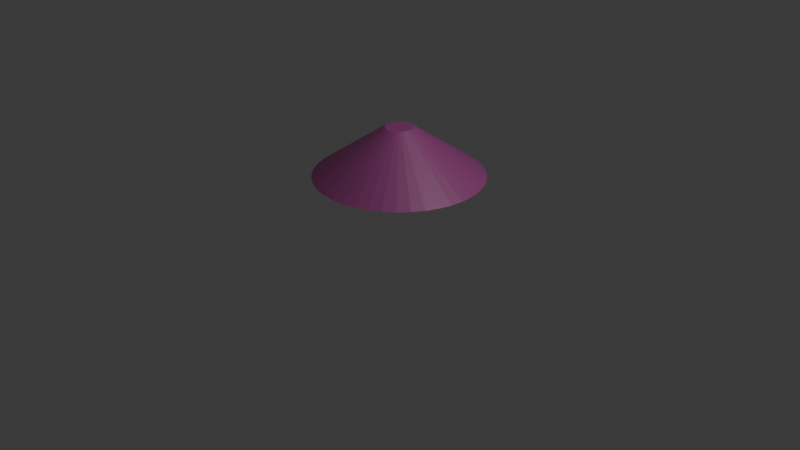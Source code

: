 # Source: lamp_ceiling.blend  (saved by Blender 4.0.36; exported with 4.5.12 LTS)
import bpy
from mathutils import Matrix  # noqa: F401  (used for matrix-valued properties, if any)

bpy.ops.wm.read_factory_settings(use_empty=True)
scene = bpy.context.scene
scene.name = 'Scene'

# ---- collections
col_collection = bpy.data.collections.new('Collection'); scene.collection.children.link(col_collection)

# ---- materials (node trees are filled in below, after node groups)
mat_material_001 = bpy.data.materials.new('Material.001')
mat_material_001.use_transparent_shadow = False
mat_material_002 = bpy.data.materials.new('Material.002')
mat_material_002.use_transparent_shadow = False
mat_material_003 = bpy.data.materials.new('Material.003')
mat_material_003.use_transparent_shadow = False

# ---- material node trees
mat_material_001.use_nodes = True; mat_material_001.node_tree.nodes.clear()
_N = mat_material_001.node_tree.nodes; _L = mat_material_001.node_tree.links
n0 = _N.new('ShaderNodeBsdfPrincipled'); n0.name = 'Principled BSDF'; n0.location = (10, 300)
n0.inputs[0].default_value = (0.8002, 0.7794, 0.5716, 1.0)
n0.inputs[3].default_value = 1.45
n1 = _N.new('ShaderNodeOutputMaterial'); n1.name = 'Material Output'; n1.location = (300, 300)
_L.new(n0.outputs[0], n1.inputs[0])
n1.is_active_output = True
mat_material_002.use_nodes = True; mat_material_002.node_tree.nodes.clear()
_N = mat_material_002.node_tree.nodes; _L = mat_material_002.node_tree.links
n0 = _N.new('ShaderNodeBsdfPrincipled'); n0.name = 'Principled BSDF'; n0.location = (10, 300)
n0.inputs[0].default_value = (0.1235, 0.1235, 0.1235, 1.0)
n0.inputs[3].default_value = 1.45
n1 = _N.new('ShaderNodeOutputMaterial'); n1.name = 'Material Output'; n1.location = (300, 300)
_L.new(n0.outputs[0], n1.inputs[0])
n1.is_active_output = True
mat_material_003.use_nodes = True; mat_material_003.node_tree.nodes.clear()
_N = mat_material_003.node_tree.nodes; _L = mat_material_003.node_tree.links
n0 = _N.new('ShaderNodeBsdfPrincipled'); n0.name = 'Principled BSDF'; n0.location = (10, 300)
n0.inputs[0].default_value = (0.2527, 0.04714, 0.1795, 1.0)
n0.inputs[3].default_value = 1.45
n1 = _N.new('ShaderNodeOutputMaterial'); n1.name = 'Material Output'; n1.location = (300, 300)
_L.new(n0.outputs[0], n1.inputs[0])
n1.is_active_output = True

# ---- world
world_world = bpy.data.worlds.new('World'); scene.world = world_world
world_world.use_nodes = True; world_world.node_tree.nodes.clear()
_N = world_world.node_tree.nodes; _L = world_world.node_tree.links
n0 = _N.new('ShaderNodeOutputWorld'); n0.name = 'World Output'; n0.location = (300, 300)
n1 = _N.new('ShaderNodeBackground'); n1.name = 'Background'; n1.location = (10, 300)
n1.inputs[0].default_value = (0.05088, 0.05088, 0.05088, 1.0)
_L.new(n1.outputs[0], n0.inputs[0])
n0.is_active_output = True
world_world.color = (0.05088, 0.05088, 0.05088)
world_world.use_sun_shadow = False
world_world.sun_shadow_jitter_overblur = 0.0

# ---- cameras
cam_camera = bpy.data.cameras.new('Camera')
cam_camera.clip_end = 100.0
cam_camera.ortho_scale = 7.314

# ---- lights
light_light = bpy.data.lights.new('Light', 'POINT')
light_light.transmission_factor = 0.0
light_light.use_soft_falloff = False
light_light.energy = 1000.0
light_light.shadow_soft_size = 0.1
light_light.shadow_maximum_resolution = 0.006
light_light.use_absolute_resolution = True

# ---- meshes
me_cylinder = bpy.data.meshes.new('Cylinder')
me_cylinder.from_pydata([(2.115e-10, 0.8726, 0.4906), (1.511e-08, 0.1433, 1.0), (0.1365, 0.8618, 0.4906), (0.02241, 0.1415, 1.0), (0.2696, 0.8299, 0.4906), (0.04427, 0.1362, 1.0), (0.3961, 0.7775, 0.4906), (0.06504, 0.1276, 1.0), (0.5129, 0.7059, 0.4906), (0.0842, 0.1159, 1.0), (0.617, 0.617, 0.4906), (0.1013, 0.1013, 1.0), (0.7059, 0.5129, 0.4906), (0.1159, 0.0842, 1.0), (0.7775, 0.3961, 0.4906), (0.1276, 0.06504, 1.0), (0.8299, 0.2696, 0.4906), (0.1362, 0.04427, 1.0), (0.8618, 0.1365, 0.4906), (0.1415, 0.02241, 1.0), (0.8726, 5.709e-10, 0.4906), (0.1433, -2.127e-09, 1.0), (0.8618, -0.1365, 0.4906), (0.1415, -0.02241, 1.0), (0.8299, -0.2696, 0.4906), (0.1362, -0.04427, 1.0), (0.7775, -0.3961, 0.4906), (0.1276, -0.06504, 1.0), (0.7059, -0.5129, 0.4906), (0.1159, -0.0842, 1.0), (0.617, -0.617, 0.4906), (0.1013, -0.1013, 1.0), (0.5129, -0.7059, 0.4906), (0.0842, -0.1159, 1.0), (0.3961, -0.7775, 0.4906), (0.06504, -0.1276, 1.0), (0.2696, -0.8299, 0.4906), (0.04427, -0.1362, 1.0), (0.1365, -0.8618, 0.4906), (0.02241, -0.1415, 1.0), (2.115e-10, -0.8726, 0.4906), (1.511e-08, -0.1433, 1.0), (-0.1365, -0.8618, 0.4906), (-0.02241, -0.1415, 1.0), (-0.2696, -0.8299, 0.4906), (-0.04427, -0.1362, 1.0), (-0.3961, -0.7775, 0.4906), (-0.06504, -0.1276, 1.0), (-0.5129, -0.7059, 0.4906), (-0.0842, -0.1159, 1.0), (-0.617, -0.617, 0.4906), (-0.1013, -0.1013, 1.0), (-0.7059, -0.5129, 0.4906), (-0.1159, -0.0842, 1.0), (-0.7775, -0.3961, 0.4906), (-0.1276, -0.06504, 1.0), (-0.8299, -0.2696, 0.4906), (-0.1362, -0.04427, 1.0), (-0.8618, -0.1365, 0.4906), (-0.1415, -0.02241, 1.0), (-0.8726, 5.709e-10, 0.4906), (-0.1433, -2.127e-09, 1.0), (-0.8618, 0.1365, 0.4906), (-0.1415, 0.02241, 1.0), (-0.8299, 0.2696, 0.4906), (-0.1362, 0.04427, 1.0), (-0.7775, 0.3961, 0.4906), (-0.1276, 0.06504, 1.0), (-0.7059, 0.5129, 0.4906), (-0.1159, 0.0842, 1.0), (-0.617, 0.617, 0.4906), (-0.1013, 0.1013, 1.0), (-0.5129, 0.7059, 0.4906), (-0.0842, 0.1159, 1.0), (-0.3961, 0.7775, 0.4906), (-0.06504, 0.1276, 1.0), (-0.2696, 0.8299, 0.4906), (-0.04427, 0.1362, 1.0), (-0.1365, 0.8618, 0.4906), (-0.02241, 0.1415, 1.0), (2.454e-09, 0.7759, 0.4906), (0.1214, 0.7664, 0.4906), (0.2398, 0.7379, 0.4906), (0.3523, 0.6913, 0.4906), (0.4561, 0.6277, 0.4906), (0.5487, 0.5487, 0.4906), (0.6277, 0.4561, 0.4906), (0.6913, 0.3523, 0.4906), (0.7379, 0.2398, 0.4906), (0.7664, 0.1214, 0.4906), (0.7759, 1.182e-09, 0.4906), (0.7664, -0.1214, 0.4906), (0.7379, -0.2398, 0.4906), (0.6913, -0.3523, 0.4906), (0.6277, -0.4561, 0.4906), (0.5487, -0.5487, 0.4906), (0.4561, -0.6277, 0.4906), (0.3523, -0.6913, 0.4906), (0.2398, -0.7379, 0.4906), (0.1214, -0.7664, 0.4906), (2.454e-09, -0.7759, 0.4906), (-0.1214, -0.7664, 0.4906), (-0.2398, -0.7379, 0.4906), (-0.3523, -0.6913, 0.4906), (-0.4561, -0.6277, 0.4906), (-0.5487, -0.5487, 0.4906), (-0.6277, -0.4561, 0.4906), (-0.6913, -0.3523, 0.4906), (-0.7379, -0.2398, 0.4906), (-0.7664, -0.1214, 0.4906), (-0.7759, 1.182e-09, 0.4906), (-0.7664, 0.1214, 0.4906), (-0.7379, 0.2398, 0.4906), (-0.6913, 0.3523, 0.4906), (-0.6277, 0.4561, 0.4906), (-0.5487, 0.5487, 0.4906), (-0.4561, 0.6277, 0.4906), (-0.3523, 0.6913, 0.4906), (-0.2398, 0.7379, 0.4906), (-0.1214, 0.7664, 0.4906), (1.343e-08, 0.2188, 0.8797), (0.03423, 0.2161, 0.8797), (0.06762, 0.2081, 0.8797), (0.09935, 0.195, 0.8797), (0.1286, 0.177, 0.8797), (0.1547, 0.1547, 0.8797), (0.177, 0.1286, 0.8797), (0.195, 0.09935, 0.8797), (0.2081, 0.06762, 0.8797), (0.2161, 0.03423, 0.8797), (0.2188, 6.985e-10, 0.8797), (0.2161, -0.03423, 0.8797), (0.2081, -0.06762, 0.8797), (0.195, -0.09935, 0.8797), (0.177, -0.1286, 0.8797), (0.1547, -0.1547, 0.8797), (0.1286, -0.177, 0.8797), (0.09935, -0.195, 0.8797), (0.06762, -0.2081, 0.8797), (0.03423, -0.2161, 0.8797), (1.343e-08, -0.2188, 0.8797), (-0.03423, -0.2161, 0.8797), (-0.06762, -0.2081, 0.8797), (-0.09935, -0.195, 0.8797), (-0.1286, -0.177, 0.8797), (-0.1547, -0.1547, 0.8797), (-0.177, -0.1286, 0.8797), (-0.195, -0.09935, 0.8797), (-0.2081, -0.06762, 0.8797), (-0.2161, -0.03423, 0.8797), (-0.2188, 6.985e-10, 0.8797), (-0.2161, 0.03423, 0.8797), (-0.2081, 0.06762, 0.8797), (-0.195, 0.09935, 0.8797), (-0.177, 0.1286, 0.8797), (-0.1547, 0.1547, 0.8797), (-0.1286, 0.177, 0.8797), (-0.09935, 0.195, 0.8797), (-0.06762, 0.2081, 0.8797), (-0.03423, 0.2161, 0.8797), (-0.002331, 0.1723, 0.6848), (-0.002331, 0.1864, 0.6207), (-0.002331, 0.1723, 0.5496), (-0.002331, 0.07172, 0.449), (-0.002331, 0.0006047, 0.9346), (0.04795, 0.122, 0.745), (0.06337, 0.1592, 0.6848), (0.06878, 0.1723, 0.6207), (0.06337, 0.1592, 0.5496), (0.04795, 0.122, 0.4893), (0.02488, 0.06631, 0.449), (-0.002331, -0.1108, 0.8802), (0.09058, 0.09352, 0.745), (0.1191, 0.122, 0.6848), (0.1291, 0.132, 0.6207), (0.1191, 0.122, 0.5496), (0.09058, 0.09352, 0.4893), (0.04795, 0.05089, 0.449), (-0.002331, -0.06178, 0.9205), (0.1191, 0.05089, 0.745), (0.1563, 0.06631, 0.6848), (0.1694, 0.07172, 0.6207), (0.1563, 0.06631, 0.5496), (0.1191, 0.05089, 0.4893), (0.06337, 0.02782, 0.449), (0.04029, -0.1023, 0.8802), (0.1291, 0.0006047, 0.745), (0.1694, 0.0006047, 0.6848), (0.1835, 0.0006047, 0.6207), (0.1694, 0.0006047, 0.5496), (0.1291, 0.0006047, 0.4893), (0.06878, 0.0006047, 0.449), (0.02154, -0.05703, 0.9205), (0.1191, -0.04968, 0.745), (0.1563, -0.0651, 0.6848), (0.1694, -0.07051, 0.6207), (0.1563, -0.0651, 0.5496), (0.1191, -0.04968, 0.4893), (0.06337, -0.02661, 0.449), (0.07642, -0.07814, 0.8802), (0.09058, -0.09231, 0.745), (0.1191, -0.1208, 0.6848), (0.1291, -0.1308, 0.6207), (0.1191, -0.1208, 0.5496), (0.09058, -0.09231, 0.4893), (0.04795, -0.04968, 0.449), (0.04178, -0.04351, 0.9205), (0.04795, -0.1208, 0.745), (0.06337, -0.158, 0.6848), (0.06878, -0.1711, 0.6207), (0.06337, -0.158, 0.5496), (0.04795, -0.1208, 0.4893), (0.02488, -0.0651, 0.449), (0.1006, -0.04201, 0.8802), (-0.002331, -0.1308, 0.745), (-0.002331, -0.1711, 0.6848), (-0.002331, -0.1852, 0.6207), (-0.002331, -0.1711, 0.5496), (-0.002331, -0.1308, 0.4893), (-0.002331, -0.07051, 0.449), (-0.002331, 0.0006047, 0.4349), (0.0553, -0.02327, 0.9205), (0.109, 0.0006047, 0.8802), (-0.05262, -0.1208, 0.745), (-0.06803, -0.158, 0.6848), (-0.07345, -0.1711, 0.6207), (-0.06803, -0.158, 0.5496), (-0.05262, -0.1208, 0.4893), (-0.02955, -0.0651, 0.449), (0.06005, 0.0006047, 0.9205), (-0.09525, -0.09231, 0.745), (-0.1237, -0.1208, 0.6848), (-0.1337, -0.1308, 0.6207), (-0.1237, -0.1208, 0.5496), (-0.09525, -0.09231, 0.4893), (-0.05262, -0.04968, 0.449), (0.1006, 0.04322, 0.8802), (-0.1237, -0.04968, 0.745), (-0.1609, -0.0651, 0.6848), (-0.174, -0.07051, 0.6207), (-0.1609, -0.0651, 0.5496), (-0.1237, -0.04968, 0.4893), (-0.06803, -0.02661, 0.449), (0.0553, 0.02448, 0.9205), (-0.1337, 0.0006048, 0.745), (-0.174, 0.0006048, 0.6848), (-0.1882, 0.0006048, 0.6207), (-0.174, 0.0006048, 0.5496), (-0.1337, 0.0006048, 0.4893), (-0.07345, 0.0006047, 0.449), (0.07642, 0.07935, 0.8802), (-0.1237, 0.05089, 0.745), (-0.1609, 0.06631, 0.6848), (-0.174, 0.07172, 0.6207), (-0.1609, 0.06631, 0.5496), (-0.1237, 0.05089, 0.4893), (-0.06803, 0.02782, 0.449), (0.04178, 0.04472, 0.9205), (-0.09525, 0.09352, 0.745), (-0.1237, 0.122, 0.6848), (-0.1337, 0.132, 0.6207), (-0.1237, 0.122, 0.5496), (-0.09525, 0.09352, 0.4893), (-0.05262, 0.05089, 0.449), (0.04029, 0.1035, 0.8802), (-0.05262, 0.122, 0.745), (-0.06803, 0.1592, 0.6848), (-0.07345, 0.1723, 0.6207), (-0.06803, 0.1592, 0.5496), (-0.05262, 0.122, 0.4893), (-0.02955, 0.06631, 0.449), (0.02154, 0.05824, 0.9205), (-0.002331, 0.132, 0.745), (-0.002331, 0.132, 0.4893), (0.04795, 0.122, 0.745), (0.09058, 0.09352, 0.745), (0.1191, 0.05089, 0.745), (0.1291, 0.0006047, 0.745), (0.1191, -0.04968, 0.745), (0.09058, -0.09231, 0.745), (0.04795, -0.1208, 0.745), (-0.002331, -0.1308, 0.745), (-0.05262, -0.1208, 0.745), (-0.09525, -0.09231, 0.745), (-0.1237, -0.04968, 0.745), (-0.1337, 0.0006048, 0.745), (-0.1237, 0.05089, 0.745), (-0.09525, 0.09352, 0.745), (-0.05262, 0.122, 0.745), (-0.002331, 0.132, 0.745), (-0.02621, -0.05703, 0.9205), (-0.04495, -0.1023, 0.8802), (-0.04644, -0.04351, 0.9205), (-0.08108, -0.07814, 0.8802), (-0.05997, -0.02327, 0.9205), (-0.1052, -0.04201, 0.8802), (-0.06472, 0.0006047, 0.9205), (-0.1137, 0.0006048, 0.8802), (-0.05997, 0.02448, 0.9205), (-0.1052, 0.04322, 0.8802), (-0.04644, 0.04472, 0.9205), (-0.08108, 0.07935, 0.8802), (-0.02621, 0.05824, 0.9205), (-0.04495, 0.1035, 0.8802), (-0.002331, 0.06299, 0.9205), (-0.002331, 0.112, 0.8802)], [], [(0, 1, 3, 2), (2, 3, 5, 4), (4, 5, 7, 6), (6, 7, 9, 8), (8, 9, 11, 10), (10, 11, 13, 12), (12, 13, 15, 14), (14, 15, 17, 16), (16, 17, 19, 18), (18, 19, 21, 20), (20, 21, 23, 22), (22, 23, 25, 24), (24, 25, 27, 26), (26, 27, 29, 28), (28, 29, 31, 30), (30, 31, 33, 32), (32, 33, 35, 34), (34, 35, 37, 36), (36, 37, 39, 38), (38, 39, 41, 40), (40, 41, 43, 42), (42, 43, 45, 44), (44, 45, 47, 46), (46, 47, 49, 48), (48, 49, 51, 50), (50, 51, 53, 52), (52, 53, 55, 54), (54, 55, 57, 56), (56, 57, 59, 58), (58, 59, 61, 60), (60, 61, 63, 62), (62, 63, 65, 64), (64, 65, 67, 66), (66, 67, 69, 68), (68, 69, 71, 70), (70, 71, 73, 72), (72, 73, 75, 74), (74, 75, 77, 76), (3, 1, 79, 77, 75, 73, 71, 69, 67, 65, 63, 61, 59, 57, 55, 53, 51, 49, 47, 45, 43, 41, 39, 37, 35, 33, 31, 29, 27, 25, 23, 21, 19, 17, 15, 13, 11, 9, 7, 5), (76, 77, 79, 78), (78, 79, 1, 0), (76, 78, 119, 118), (102, 103, 143, 142), (14, 16, 88, 87), (32, 34, 97, 96), (50, 52, 106, 105), (68, 70, 115, 114), (6, 8, 84, 83), (24, 26, 93, 92), (42, 44, 102, 101), (60, 62, 111, 110), (78, 0, 80, 119), (16, 18, 89, 88), (34, 36, 98, 97), (52, 54, 107, 106), (70, 72, 116, 115), (8, 10, 85, 84), (26, 28, 94, 93), (44, 46, 103, 102), (0, 2, 81, 80), (62, 64, 112, 111), (18, 20, 90, 89), (36, 38, 99, 98), (54, 56, 108, 107), (72, 74, 117, 116), (10, 12, 86, 85), (28, 30, 95, 94), (46, 48, 104, 103), (64, 66, 113, 112), (2, 4, 82, 81), (20, 22, 91, 90), (38, 40, 100, 99), (56, 58, 109, 108), (74, 76, 118, 117), (12, 14, 87, 86), (30, 32, 96, 95), (48, 50, 105, 104), (66, 68, 114, 113), (4, 6, 83, 82), (22, 24, 92, 91), (40, 42, 101, 100), (58, 60, 110, 109), (120, 121, 122, 123, 124, 125, 126, 127, 128, 129, 130, 131, 132, 133, 134, 135, 136, 137, 138, 139, 140, 141, 142, 143, 144, 145, 146, 147, 148, 149, 150, 151, 152, 153, 154, 155, 156, 157, 158, 159), (89, 90, 130, 129), (116, 117, 157, 156), (103, 104, 144, 143), (90, 91, 131, 130), (117, 118, 158, 157), (104, 105, 145, 144), (91, 92, 132, 131), (118, 119, 159, 158), (105, 106, 146, 145), (92, 93, 133, 132), (119, 80, 120, 159), (106, 107, 147, 146), (93, 94, 134, 133), (80, 81, 121, 120), (107, 108, 148, 147), (94, 95, 135, 134), (81, 82, 122, 121), (108, 109, 149, 148), (95, 96, 136, 135), (82, 83, 123, 122), (109, 110, 150, 149), (96, 97, 137, 136), (83, 84, 124, 123), (110, 111, 151, 150), (97, 98, 138, 137), (84, 85, 125, 124), (111, 112, 152, 151), (98, 99, 139, 138), (85, 86, 126, 125), (112, 113, 153, 152), (99, 100, 140, 139), (86, 87, 127, 126), (113, 114, 154, 153), (100, 101, 141, 140), (87, 88, 128, 127), (114, 115, 155, 154), (101, 102, 142, 141), (88, 89, 129, 128), (115, 116, 156, 155), (220, 163, 170), (273, 162, 168, 169), (161, 160, 166, 167), (192, 164, 178), (163, 273, 169, 170), (162, 161, 167, 168), (160, 272, 165, 166), (185, 192, 178, 171), (199, 206, 192, 185), (170, 169, 176, 177), (168, 167, 174, 175), (166, 165, 172, 173), (206, 164, 192), (220, 170, 177), (169, 168, 175, 176), (167, 166, 173, 174), (177, 176, 183, 184), (175, 174, 181, 182), (173, 172, 179, 180), (213, 221, 206, 199), (220, 177, 184), (176, 175, 182, 183), (174, 173, 180, 181), (221, 164, 206), (229, 164, 221), (220, 184, 191), (183, 182, 189, 190), (181, 180, 187, 188), (222, 229, 221, 213), (184, 183, 190, 191), (182, 181, 188, 189), (180, 179, 186, 187), (190, 189, 196, 197), (188, 187, 194, 195), (236, 243, 229, 222), (191, 190, 197, 198), (189, 188, 195, 196), (187, 186, 193, 194), (243, 164, 229), (220, 191, 198), (198, 197, 204, 205), (196, 195, 202, 203), (194, 193, 200, 201), (250, 257, 243, 236), (220, 198, 205), (197, 196, 203, 204), (195, 194, 201, 202), (257, 164, 243), (203, 202, 209, 210), (201, 200, 207, 208), (271, 164, 257), (220, 205, 212), (204, 203, 210, 211), (202, 201, 208, 209), (264, 271, 257, 250), (205, 204, 211, 212), (220, 212, 219), (211, 210, 217, 218), (209, 208, 215, 216), (304, 164, 271), (212, 211, 218, 219), (210, 209, 216, 217), (208, 207, 214, 215), (305, 304, 271, 264), (216, 215, 224, 225), (237, 230, 283, 284), (219, 218, 227, 228), (217, 216, 225, 226), (215, 214, 223, 224), (207, 200, 279, 280), (220, 219, 228), (218, 217, 226, 227), (228, 227, 234, 235), (226, 225, 232, 233), (224, 223, 230, 231), (258, 251, 286, 287), (220, 228, 235), (227, 226, 233, 234), (225, 224, 231, 232), (230, 223, 282, 283), (231, 230, 237, 238), (172, 165, 274, 275), (220, 235, 242), (234, 233, 240, 241), (232, 231, 238, 239), (265, 258, 287, 288), (235, 234, 241, 242), (233, 232, 239, 240), (220, 242, 249), (241, 240, 247, 248), (239, 238, 245, 246), (223, 214, 281, 282), (242, 241, 248, 249), (240, 239, 246, 247), (238, 237, 244, 245), (193, 186, 277, 278), (200, 193, 278, 279), (249, 248, 255, 256), (247, 246, 253, 254), (245, 244, 251, 252), (165, 272, 289, 274), (220, 249, 256), (248, 247, 254, 255), (246, 245, 252, 253), (256, 255, 262, 263), (254, 253, 260, 261), (252, 251, 258, 259), (251, 244, 285, 286), (220, 256, 263), (255, 254, 261, 262), (253, 252, 259, 260), (244, 237, 284, 285), (179, 172, 275, 276), (220, 263, 270), (262, 261, 268, 269), (260, 259, 266, 267), (214, 207, 280, 281), (263, 262, 269, 270), (261, 260, 267, 268), (259, 258, 265, 266), (269, 268, 162, 273), (267, 266, 160, 161), (186, 179, 276, 277), (270, 269, 273, 163), (268, 267, 161, 162), (266, 265, 272, 160), (272, 265, 288, 289), (220, 270, 163), (277, 276, 236, 222), (289, 288, 303, 305), (284, 283, 293, 295), (279, 278, 213, 199), (286, 285, 297, 299), (288, 287, 301, 303), (281, 280, 185, 171), (276, 275, 250, 236), (283, 282, 291, 293), (274, 289, 305, 264), (278, 277, 222, 213), (285, 284, 295, 297), (280, 279, 199, 185), (287, 286, 299, 301), (275, 274, 264, 250), (282, 281, 171, 291), (171, 178, 290, 291), (178, 164, 290), (290, 164, 292), (291, 290, 292, 293), (292, 164, 294), (293, 292, 294, 295), (295, 294, 296, 297), (294, 164, 296), (297, 296, 298, 299), (296, 164, 298), (298, 164, 300), (299, 298, 300, 301), (300, 164, 302), (301, 300, 302, 303), (303, 302, 304, 305), (302, 164, 304)])
me_cylinder.polygons.foreach_set('material_index', [2, 2, 2, 2, 2, 2, 2, 2, 2, 2, 2, 2, 2, 2, 2, 2, 2, 2, 2, 2, 2, 2, 2, 2, 2, 2, 2, 2, 2, 2, 2, 2, 2, 2, 2, 2, 2, 2, 2, 2, 2, 2, 2, 2, 2, 2, 2, 2, 2, 2, 2, 2, 2, 2, 2, 2, 2, 2, 2, 2, 2, 2, 2, 2, 2, 2, 2, 2, 2, 2, 2, 2, 2, 2, 2, 2, 2, 2, 2, 2, 2, 2, 2, 2, 2, 2, 2, 2, 2, 2, 2, 2, 2, 2, 2, 2, 2, 2, 2, 2, 2, 2, 2, 2, 2, 2, 2, 2, 2, 2, 2, 2, 2, 2, 2, 2, 2, 2, 2, 2, 2, 2, 0, 0, 0, 1, 0, 0, 0, 1, 1, 0, 0, 0, 1, 0, 0, 0, 0, 0, 0, 1, 0, 0, 0, 1, 1, 0, 0, 0, 1, 0, 0, 0, 0, 0, 1, 0, 0, 0, 1, 0, 0, 0, 0, 1, 0, 0, 0, 1, 0, 0, 1, 0, 0, 0, 1, 0, 0, 0, 0, 1, 0, 0, 0, 1, 0, 1, 0, 0, 0, 1, 0, 0, 0, 0, 0, 1, 0, 0, 0, 1, 0, 1, 0, 0, 0, 1, 0, 0, 0, 0, 0, 1, 0, 0, 0, 1, 1, 0, 0, 0, 1, 0, 0, 0, 0, 0, 0, 1, 0, 0, 0, 1, 1, 0, 0, 0, 1, 0, 0, 0, 0, 0, 1, 0, 0, 0, 1, 0, 1, 1, 1, 1, 1, 1, 1, 1, 1, 1, 1, 1, 1, 1, 1, 1, 1, 1, 1, 1, 1, 1, 1, 1, 1, 1, 1, 1, 1, 1, 1, 1])
_uv = me_cylinder.uv_layers.new(name='UVMap')
_uv.uv.foreach_set('vector', [1.0, 0.5, 1.0, 1.0, 0.975, 1.0, 0.975, 0.5, 0.975, 0.5, 0.975, 1.0, 0.95, 1.0, 0.95, 0.5, 0.95, 0.5, 0.95, 1.0, 0.925, 1.0, 0.925, 0.5, 0.925, 0.5, 0.925, 1.0, 0.9, 1.0, 0.9, 0.5, 0.9, 0.5, 0.9, 1.0, 0.875, 1.0, 0.875, 0.5, 0.875, 0.5, 0.875, 1.0, 0.85, 1.0, 0.85, 0.5, 0.85, 0.5, 0.85, 1.0, 0.825, 1.0, 0.825, 0.5, 0.825, 0.5, 0.825, 1.0, 0.8, 1.0, 0.8, 0.5, 0.8, 0.5, 0.8, 1.0, 0.775, 1.0, 0.775, 0.5, 0.775, 0.5, 0.775, 1.0, 0.75, 1.0, 0.75, 0.5, 0.75, 0.5, 0.75, 1.0, 0.725, 1.0, 0.725, 0.5, 0.725, 0.5, 0.725, 1.0, 0.7, 1.0, 0.7, 0.5, 0.7, 0.5, 0.7, 1.0, 0.675, 1.0, 0.675, 0.5, 0.675, 0.5, 0.675, 1.0, 0.65, 1.0, 0.65, 0.5, 0.65, 0.5, 0.65, 1.0, 0.625, 1.0, 0.625, 0.5, 0.625, 0.5, 0.625, 1.0, 0.6, 1.0, 0.6, 0.5, 0.6, 0.5, 0.6, 1.0, 0.575, 1.0, 0.575, 0.5, 0.575, 0.5, 0.575, 1.0, 0.55, 1.0, 0.55, 0.5, 0.55, 0.5, 0.55, 1.0, 0.525, 1.0, 0.525, 0.5, 0.525, 0.5, 0.525, 1.0, 0.5, 1.0, 0.5, 0.5, 0.5, 0.5, 0.5, 1.0, 0.475, 1.0, 0.475, 0.5, 0.475, 0.5, 0.475, 1.0, 0.45, 1.0, 0.45, 0.5, 0.45, 0.5, 0.45, 1.0, 0.425, 1.0, 0.425, 0.5, 0.425, 0.5, 0.425, 1.0, 0.4, 1.0, 0.4, 0.5, 0.4, 0.5, 0.4, 1.0, 0.375, 1.0, 0.375, 0.5, 0.375, 0.5, 0.375, 1.0, 0.35, 1.0, 0.35, 0.5, 0.35, 0.5, 0.35, 1.0, 0.325, 1.0, 0.325, 0.5, 0.325, 0.5, 0.325, 1.0, 0.3, 1.0, 0.3, 0.5, 0.3, 0.5, 0.3, 1.0, 0.275, 1.0, 0.275, 0.5, 0.275, 0.5, 0.275, 1.0, 0.25, 1.0, 0.25, 0.5, 0.25, 0.5, 0.25, 1.0, 0.225, 1.0, 0.225, 0.5, 0.225, 0.5, 0.225, 1.0, 0.2, 1.0, 0.2, 0.5, 0.2, 0.5, 0.2, 1.0, 0.175, 1.0, 0.175, 0.5, 0.175, 0.5, 0.175, 1.0, 0.15, 1.0, 0.15, 0.5, 0.15, 0.5, 0.15, 1.0, 0.125, 1.0, 0.125, 0.5, 0.125, 0.5, 0.125, 1.0, 0.1, 1.0, 0.1, 0.5, 0.1, 0.5, 0.1, 1.0, 0.075, 1.0, 0.075, 0.5, 0.075, 0.5, 0.075, 1.0, 0.05, 1.0, 0.05, 0.5, 0.2875, 0.487, 0.25, 0.49, 0.2125, 0.487, 0.1758, 0.4783, 0.141, 0.4638, 0.1089, 0.4442, 0.08029, 0.4197, 0.05584, 0.3911, 0.03616, 0.359, 0.02175, 0.3242, 0.01295, 0.2875, 0.01, 0.25, 0.01295, 0.2125, 0.02175, 0.1758, 0.03616, 0.141, 0.05584, 0.1089, 0.08029, 0.08029, 0.1089, 0.05584, 0.141, 0.03616, 0.1758, 0.02175, 0.2125, 0.01295, 0.25, 0.01, 0.2875, 0.01295, 0.3242, 0.02175, 0.359, 0.03616, 0.3911, 0.05584, 0.4197, 0.08029, 0.4442, 0.1089, 0.4638, 0.141, 0.4783, 0.1758, 0.487, 0.2125, 0.49, 0.25, 0.487, 0.2875, 0.4783, 0.3242, 0.4638, 0.359, 0.4442, 0.3911, 0.4197, 0.4197, 0.3911, 0.4442, 0.359, 0.4638, 0.3242, 0.4783, 0.05, 0.5, 0.05, 1.0, 0.025, 1.0, 0.025, 0.5, 0.025, 0.5, 0.025, 1.0, 3.912e-07, 1.0, 3.912e-07, 0.5, 0.05, 0.5, 0.025, 0.5, 0.025, 0.5, 0.05, 0.5, 0.45, 0.5, 0.425, 0.5, 0.425, 0.5, 0.45, 0.5, 0.825, 0.5, 0.8, 0.5, 0.8, 0.5, 0.825, 0.5, 0.6, 0.5, 0.575, 0.5, 0.575, 0.5, 0.6, 0.5, 0.375, 0.5, 0.35, 0.5, 0.35, 0.5, 0.375, 0.5, 0.15, 0.5, 0.125, 0.5, 0.125, 0.5, 0.15, 0.5, 0.925, 0.5, 0.9, 0.5, 0.9, 0.5, 0.925, 0.5, 0.7, 0.5, 0.675, 0.5, 0.675, 0.5, 0.7, 0.5, 0.475, 0.5, 0.45, 0.5, 0.45, 0.5, 0.475, 0.5, 0.25, 0.5, 0.225, 0.5, 0.225, 0.5, 0.25, 0.5, 0.025, 0.5, 3.912e-07, 0.5, 3.912e-07, 0.5, 0.025, 0.5, 0.8, 0.5, 0.775, 0.5, 0.775, 0.5, 0.8, 0.5, 0.575, 0.5, 0.55, 0.5, 0.55, 0.5, 0.575, 0.5, 0.35, 0.5, 0.325, 0.5, 0.325, 0.5, 0.35, 0.5, 0.125, 0.5, 0.1, 0.5, 0.1, 0.5, 0.125, 0.5, 0.9, 0.5, 0.875, 0.5, 0.875, 0.5, 0.9, 0.5, 0.675, 0.5, 0.65, 0.5, 0.65, 0.5, 0.675, 0.5, 0.45, 0.5, 0.425, 0.5, 0.425, 0.5, 0.45, 0.5, 1.0, 0.5, 0.975, 0.5, 0.975, 0.5, 1.0, 0.5, 0.225, 0.5, 0.2, 0.5, 0.2, 0.5, 0.225, 0.5, 0.775, 0.5, 0.75, 0.5, 0.75, 0.5, 0.775, 0.5, 0.55, 0.5, 0.525, 0.5, 0.525, 0.5, 0.55, 0.5, 0.325, 0.5, 0.3, 0.5, 0.3, 0.5, 0.325, 0.5, 0.1, 0.5, 0.075, 0.5, 0.075, 0.5, 0.1, 0.5, 0.875, 0.5, 0.85, 0.5, 0.85, 0.5, 0.875, 0.5, 0.65, 0.5, 0.625, 0.5, 0.625, 0.5, 0.65, 0.5, 0.425, 0.5, 0.4, 0.5, 0.4, 0.5, 0.425, 0.5, 0.2, 0.5, 0.175, 0.5, 0.175, 0.5, 0.2, 0.5, 0.975, 0.5, 0.95, 0.5, 0.95, 0.5, 0.975, 0.5, 0.75, 0.5, 0.725, 0.5, 0.725, 0.5, 0.75, 0.5, 0.525, 0.5, 0.5, 0.5, 0.5, 0.5, 0.525, 0.5, 0.3, 0.5, 0.275, 0.5, 0.275, 0.5, 0.3, 0.5, 0.075, 0.5, 0.05, 0.5, 0.05, 0.5, 0.075, 0.5, 0.85, 0.5, 0.825, 0.5, 0.825, 0.5, 0.85, 0.5, 0.625, 0.5, 0.6, 0.5, 0.6, 0.5, 0.625, 0.5, 0.4, 0.5, 0.375, 0.5, 0.375, 0.5, 0.4, 0.5, 0.175, 0.5, 0.15, 0.5, 0.15, 0.5, 0.175, 0.5, 0.95, 0.5, 0.925, 0.5, 0.925, 0.5, 0.95, 0.5, 0.725, 0.5, 0.7, 0.5, 0.7, 0.5, 0.725, 0.5, 0.5, 0.5, 0.475, 0.5, 0.475, 0.5, 0.5, 0.5, 0.275, 0.5, 0.25, 0.5, 0.25, 0.5, 0.275, 0.5, 0.75, 0.49, 0.7875, 0.487, 0.8242, 0.4783, 0.859, 0.4638, 0.8911, 0.4442, 0.9197, 0.4197, 0.9442, 0.3911, 0.9638, 0.359, 0.9783, 0.3242, 0.987, 0.2875, 0.99, 0.25, 0.987, 0.2125, 0.9783, 0.1758, 0.9638, 0.141, 0.9442, 0.1089, 0.9197, 0.08029, 0.8911, 0.05584, 0.859, 0.03616, 0.8242, 0.02175, 0.7875, 0.01295, 0.75, 0.01, 0.7125, 0.01295, 0.6758, 0.02175, 0.641, 0.03616, 0.6089, 0.05584, 0.5803, 0.08029, 0.5558, 0.1089, 0.5362, 0.141, 0.5217, 0.1758, 0.513, 0.2125, 0.51, 0.25, 0.513, 0.2875, 0.5217, 0.3242, 0.5362, 0.359, 0.5558, 0.3911, 0.5803, 0.4197, 0.6089, 0.4442, 0.641, 0.4638, 0.6758, 0.4783, 0.7125, 0.487, 0.775, 0.5, 0.75, 0.5, 0.75, 0.5, 0.775, 0.5, 0.1, 0.5, 0.075, 0.5, 0.075, 0.5, 0.1, 0.5, 0.425, 0.5, 0.4, 0.5, 0.4, 0.5, 0.425, 0.5, 0.75, 0.5, 0.725, 0.5, 0.725, 0.5, 0.75, 0.5, 0.075, 0.5, 0.05, 0.5, 0.05, 0.5, 0.075, 0.5, 0.4, 0.5, 0.375, 0.5, 0.375, 0.5, 0.4, 0.5, 0.725, 0.5, 0.7, 0.5, 0.7, 0.5, 0.725, 0.5, 0.05, 0.5, 0.025, 0.5, 0.025, 0.5, 0.05, 0.5, 0.375, 0.5, 0.35, 0.5, 0.35, 0.5, 0.375, 0.5, 0.7, 0.5, 0.675, 0.5, 0.675, 0.5, 0.7, 0.5, 0.025, 0.5, 3.912e-07, 0.5, 3.912e-07, 0.5, 0.025, 0.5, 0.35, 0.5, 0.325, 0.5, 0.325, 0.5, 0.35, 0.5, 0.675, 0.5, 0.65, 0.5, 0.65, 0.5, 0.675, 0.5, 1.0, 0.5, 0.975, 0.5, 0.975, 0.5, 1.0, 0.5, 0.325, 0.5, 0.3, 0.5, 0.3, 0.5, 0.325, 0.5, 0.65, 0.5, 0.625, 0.5, 0.625, 0.5, 0.65, 0.5, 0.975, 0.5, 0.95, 0.5, 0.95, 0.5, 0.975, 0.5, 0.3, 0.5, 0.275, 0.5, 0.275, 0.5, 0.3, 0.5, 0.625, 0.5, 0.6, 0.5, 0.6, 0.5, 0.625, 0.5, 0.95, 0.5, 0.925, 0.5, 0.925, 0.5, 0.95, 0.5, 0.275, 0.5, 0.25, 0.5, 0.25, 0.5, 0.275, 0.5, 0.6, 0.5, 0.575, 0.5, 0.575, 0.5, 0.6, 0.5, 0.925, 0.5, 0.9, 0.5, 0.9, 0.5, 0.925, 0.5, 0.25, 0.5, 0.225, 0.5, 0.225, 0.5, 0.25, 0.5, 0.575, 0.5, 0.55, 0.5, 0.55, 0.5, 0.575, 0.5, 0.9, 0.5, 0.875, 0.5, 0.875, 0.5, 0.9, 0.5, 0.225, 0.5, 0.2, 0.5, 0.2, 0.5, 0.225, 0.5, 0.55, 0.5, 0.525, 0.5, 0.525, 0.5, 0.55, 0.5, 0.875, 0.5, 0.85, 0.5, 0.85, 0.5, 0.875, 0.5, 0.2, 0.5, 0.175, 0.5, 0.175, 0.5, 0.2, 0.5, 0.525, 0.5, 0.5, 0.5, 0.5, 0.5, 0.525, 0.5, 0.85, 0.5, 0.825, 0.5, 0.825, 0.5, 0.85, 0.5, 0.175, 0.5, 0.15, 0.5, 0.15, 0.5, 0.175, 0.5, 0.5, 0.5, 0.475, 0.5, 0.475, 0.5, 0.5, 0.5, 0.825, 0.5, 0.8, 0.5, 0.8, 0.5, 0.825, 0.5, 0.15, 0.5, 0.125, 0.5, 0.125, 0.5, 0.15, 0.5, 0.475, 0.5, 0.45, 0.5, 0.45, 0.5, 0.475, 0.5, 0.8, 0.5, 0.775, 0.5, 0.775, 0.5, 0.8, 0.5, 0.125, 0.5, 0.1, 0.5, 0.1, 0.5, 0.125, 0.5, 0.7188, 0.0, 0.75, 0.125, 0.6875, 0.125, 0.75, 0.25, 0.75, 0.375, 0.6875, 0.375, 0.6875, 0.25, 0.75, 0.5, 0.75, 0.625, 0.6875, 0.625, 0.6875, 0.5, 0.3125, 0.875, 0.2812, 1.0, 0.25, 0.875, 0.75, 0.125, 0.75, 0.25, 0.6875, 0.25, 0.6875, 0.125, 0.75, 0.375, 0.75, 0.5, 0.6875, 0.5, 0.6875, 0.375, 0.75, 0.625, 0.75, 0.75, 0.6875, 0.75, 0.6875, 0.625, 0.3125, 0.75, 0.3125, 0.875, 0.25, 0.875, 0.25, 0.75, 0.375, 0.75, 0.375, 0.875, 0.3125, 0.875, 0.3125, 0.75, 0.6875, 0.125, 0.6875, 0.25, 0.625, 0.25, 0.625, 0.125, 0.6875, 0.375, 0.6875, 0.5, 0.625, 0.5, 0.625, 0.375, 0.6875, 0.625, 0.6875, 0.75, 0.625, 0.75, 0.625, 0.625, 0.375, 0.875, 0.3437, 1.0, 0.3125, 0.875, 0.6562, 0.0, 0.6875, 0.125, 0.625, 0.125, 0.6875, 0.25, 0.6875, 0.375, 0.625, 0.375, 0.625, 0.25, 0.6875, 0.5, 0.6875, 0.625, 0.625, 0.625, 0.625, 0.5, 0.625, 0.125, 0.625, 0.25, 0.5625, 0.25, 0.5625, 0.125, 0.625, 0.375, 0.625, 0.5, 0.5625, 0.5, 0.5625, 0.375, 0.625, 0.625, 0.625, 0.75, 0.5625, 0.75, 0.5625, 0.625, 0.4375, 0.75, 0.4375, 0.875, 0.375, 0.875, 0.375, 0.75, 0.5938, 0.0, 0.625, 0.125, 0.5625, 0.125, 0.625, 0.25, 0.625, 0.375, 0.5625, 0.375, 0.5625, 0.25, 0.625, 0.5, 0.625, 0.625, 0.5625, 0.625, 0.5625, 0.5, 0.4375, 0.875, 0.4062, 1.0, 0.375, 0.875, 0.5, 0.875, 0.4687, 1.0, 0.4375, 0.875, 0.5312, 0.0, 0.5625, 0.125, 0.5, 0.125, 0.5625, 0.25, 0.5625, 0.375, 0.5, 0.375, 0.5, 0.25, 0.5625, 0.5, 0.5625, 0.625, 0.5, 0.625, 0.5, 0.5, 0.5, 0.75, 0.5, 0.875, 0.4375, 0.875, 0.4375, 0.75, 0.5625, 0.125, 0.5625, 0.25, 0.5, 0.25, 0.5, 0.125, 0.5625, 0.375, 0.5625, 0.5, 0.5, 0.5, 0.5, 0.375, 0.5625, 0.625, 0.5625, 0.75, 0.5, 0.75, 0.5, 0.625, 0.5, 0.25, 0.5, 0.375, 0.4375, 0.375, 0.4375, 0.25, 0.5, 0.5, 0.5, 0.625, 0.4375, 0.625, 0.4375, 0.5, 0.5625, 0.75, 0.5625, 0.875, 0.5, 0.875, 0.5, 0.75, 0.5, 0.125, 0.5, 0.25, 0.4375, 0.25, 0.4375, 0.125, 0.5, 0.375, 0.5, 0.5, 0.4375, 0.5, 0.4375, 0.375, 0.5, 0.625, 0.5, 0.75, 0.4375, 0.75, 0.4375, 0.625, 0.5625, 0.875, 0.5312, 1.0, 0.5, 0.875, 0.4687, 0.0, 0.5, 0.125, 0.4375, 0.125, 0.4375, 0.125, 0.4375, 0.25, 0.375, 0.25, 0.375, 0.125, 0.4375, 0.375, 0.4375, 0.5, 0.375, 0.5, 0.375, 0.375, 0.4375, 0.625, 0.4375, 0.75, 0.375, 0.75, 0.375, 0.625, 0.625, 0.75, 0.625, 0.875, 0.5625, 0.875, 0.5625, 0.75, 0.4062, 0.0, 0.4375, 0.125, 0.375, 0.125, 0.4375, 0.25, 0.4375, 0.375, 0.375, 0.375, 0.375, 0.25, 0.4375, 0.5, 0.4375, 0.625, 0.375, 0.625, 0.375, 0.5, 0.625, 0.875, 0.5938, 1.0, 0.5625, 0.875, 0.375, 0.375, 0.375, 0.5, 0.3125, 0.5, 0.3125, 0.375, 0.375, 0.625, 0.375, 0.75, 0.3125, 0.75, 0.3125, 0.625, 0.6875, 0.875, 0.6562, 1.0, 0.625, 0.875, 0.3437, 0.0, 0.375, 0.125, 0.3125, 0.125, 0.375, 0.25, 0.375, 0.375, 0.3125, 0.375, 0.3125, 0.25, 0.375, 0.5, 0.375, 0.625, 0.3125, 0.625, 0.3125, 0.5, 0.6875, 0.75, 0.6875, 0.875, 0.625, 0.875, 0.625, 0.75, 0.375, 0.125, 0.375, 0.25, 0.3125, 0.25, 0.3125, 0.125, 0.2812, 0.0, 0.3125, 0.125, 0.25, 0.125, 0.3125, 0.25, 0.3125, 0.375, 0.25, 0.375, 0.25, 0.25, 0.3125, 0.5, 0.3125, 0.625, 0.25, 0.625, 0.25, 0.5, 0.75, 0.875, 0.7187, 1.0, 0.6875, 0.875, 0.3125, 0.125, 0.3125, 0.25, 0.25, 0.25, 0.25, 0.125, 0.3125, 0.375, 0.3125, 0.5, 0.25, 0.5, 0.25, 0.375, 0.3125, 0.625, 0.3125, 0.75, 0.25, 0.75, 0.25, 0.625, 0.75, 0.75, 0.75, 0.875, 0.6875, 0.875, 0.6875, 0.75, 0.25, 0.5, 0.25, 0.625, 0.1875, 0.625, 0.1875, 0.5, 0.0625, 0.75, 0.125, 0.75, 0.125, 0.75, 0.0625, 0.75, 0.25, 0.125, 0.25, 0.25, 0.1875, 0.25, 0.1875, 0.125, 0.25, 0.375, 0.25, 0.5, 0.1875, 0.5, 0.1875, 0.375, 0.25, 0.625, 0.25, 0.75, 0.1875, 0.75, 0.1875, 0.625, 0.3125, 0.75, 0.375, 0.75, 0.375, 0.75, 0.3125, 0.75, 0.2187, 0.0, 0.25, 0.125, 0.1875, 0.125, 0.25, 0.25, 0.25, 0.375, 0.1875, 0.375, 0.1875, 0.25, 0.1875, 0.125, 0.1875, 0.25, 0.125, 0.25, 0.125, 0.125, 0.1875, 0.375, 0.1875, 0.5, 0.125, 0.5, 0.125, 0.375, 0.1875, 0.625, 0.1875, 0.75, 0.125, 0.75, 0.125, 0.625, 0.875, 0.75, 0.9375, 0.75, 0.9375, 0.75, 0.875, 0.75, 0.1562, 0.0, 0.1875, 0.125, 0.125, 0.125, 0.1875, 0.25, 0.1875, 0.375, 0.125, 0.375, 0.125, 0.25, 0.1875, 0.5, 0.1875, 0.625, 0.125, 0.625, 0.125, 0.5, 0.125, 0.75, 0.1875, 0.75, 0.1875, 0.75, 0.125, 0.75, 0.125, 0.625, 0.125, 0.75, 0.0625, 0.75, 0.0625, 0.625, 0.625, 0.75, 0.6875, 0.75, 0.6875, 0.75, 0.625, 0.75, 0.09375, 0.0, 0.125, 0.125, 0.0625, 0.125, 0.125, 0.25, 0.125, 0.375, 0.0625, 0.375, 0.0625, 0.25, 0.125, 0.5, 0.125, 0.625, 0.0625, 0.625, 0.0625, 0.5, 0.8125, 0.75, 0.875, 0.75, 0.875, 0.75, 0.8125, 0.75, 0.125, 0.125, 0.125, 0.25, 0.0625, 0.25, 0.0625, 0.125, 0.125, 0.375, 0.125, 0.5, 0.0625, 0.5, 0.0625, 0.375, 0.03125, 0.0, 0.0625, 0.125, 0.0, 0.125, 0.0625, 0.25, 0.0625, 0.375, 0.0, 0.375, 0.0, 0.25, 0.0625, 0.5, 0.0625, 0.625, 0.0, 0.625, 0.0, 0.5, 0.1875, 0.75, 0.25, 0.75, 0.25, 0.75, 0.1875, 0.75, 0.0625, 0.125, 0.0625, 0.25, 0.0, 0.25, 0.0, 0.125, 0.0625, 0.375, 0.0625, 0.5, 0.0, 0.5, 0.0, 0.375, 0.0625, 0.625, 0.0625, 0.75, 0.0, 0.75, 0.0, 0.625, 0.4375, 0.75, 0.5, 0.75, 0.5, 0.75, 0.4375, 0.75, 0.375, 0.75, 0.4375, 0.75, 0.4375, 0.75, 0.375, 0.75, 1.0, 0.125, 1.0, 0.25, 0.9375, 0.25, 0.9375, 0.125, 1.0, 0.375, 1.0, 0.5, 0.9375, 0.5, 0.9375, 0.375, 1.0, 0.625, 1.0, 0.75, 0.9375, 0.75, 0.9375, 0.625, 0.6875, 0.75, 0.75, 0.75, 0.75, 0.75, 0.6875, 0.75, 0.9687, 0.0, 1.0, 0.125, 0.9375, 0.125, 1.0, 0.25, 1.0, 0.375, 0.9375, 0.375, 0.9375, 0.25, 1.0, 0.5, 1.0, 0.625, 0.9375, 0.625, 0.9375, 0.5, 0.9375, 0.125, 0.9375, 0.25, 0.875, 0.25, 0.875, 0.125, 0.9375, 0.375, 0.9375, 0.5, 0.875, 0.5, 0.875, 0.375, 0.9375, 0.625, 0.9375, 0.75, 0.875, 0.75, 0.875, 0.625, 0.9375, 0.75, 1.0, 0.75, 1.0, 0.75, 0.9375, 0.75, 0.9062, 0.0, 0.9375, 0.125, 0.875, 0.125, 0.9375, 0.25, 0.9375, 0.375, 0.875, 0.375, 0.875, 0.25, 0.9375, 0.5, 0.9375, 0.625, 0.875, 0.625, 0.875, 0.5, 0.0, 0.75, 0.0625, 0.75, 0.0625, 0.75, 0.0, 0.75, 0.5625, 0.75, 0.625, 0.75, 0.625, 0.75, 0.5625, 0.75, 0.8437, 0.0, 0.875, 0.125, 0.8125, 0.125, 0.875, 0.25, 0.875, 0.375, 0.8125, 0.375, 0.8125, 0.25, 0.875, 0.5, 0.875, 0.625, 0.8125, 0.625, 0.8125, 0.5, 0.25, 0.75, 0.3125, 0.75, 0.3125, 0.75, 0.25, 0.75, 0.875, 0.125, 0.875, 0.25, 0.8125, 0.25, 0.8125, 0.125, 0.875, 0.375, 0.875, 0.5, 0.8125, 0.5, 0.8125, 0.375, 0.875, 0.625, 0.875, 0.75, 0.8125, 0.75, 0.8125, 0.625, 0.8125, 0.25, 0.8125, 0.375, 0.75, 0.375, 0.75, 0.25, 0.8125, 0.5, 0.8125, 0.625, 0.75, 0.625, 0.75, 0.5, 0.5, 0.75, 0.5625, 0.75, 0.5625, 0.75, 0.5, 0.75, 0.8125, 0.125, 0.8125, 0.25, 0.75, 0.25, 0.75, 0.125, 0.8125, 0.375, 0.8125, 0.5, 0.75, 0.5, 0.75, 0.375, 0.8125, 0.625, 0.8125, 0.75, 0.75, 0.75, 0.75, 0.625, 0.75, 0.75, 0.8125, 0.75, 0.8125, 0.75, 0.75, 0.75, 0.7812, 0.0, 0.8125, 0.125, 0.75, 0.125, 0.5, 0.75, 0.5625, 0.75, 0.5625, 0.75, 0.5, 0.75, 0.75, 0.75, 0.8125, 0.75, 0.8125, 0.75, 0.75, 0.75, 0.0625, 0.75, 0.125, 0.75, 0.125, 0.75, 0.0625, 0.75, 0.375, 0.75, 0.4375, 0.75, 0.4375, 0.75, 0.375, 0.75, 0.9375, 0.75, 1.0, 0.75, 1.0, 0.75, 0.9375, 0.75, 0.8125, 0.75, 0.875, 0.75, 0.875, 0.75, 0.8125, 0.75, 0.25, 0.75, 0.3125, 0.75, 0.3125, 0.75, 0.25, 0.75, 0.5625, 0.75, 0.625, 0.75, 0.625, 0.75, 0.5625, 0.75, 0.125, 0.75, 0.1875, 0.75, 0.1875, 0.75, 0.125, 0.75, 0.6875, 0.75, 0.75, 0.75, 0.75, 0.75, 0.6875, 0.75, 0.4375, 0.75, 0.5, 0.75, 0.5, 0.75, 0.4375, 0.75, 0.0, 0.75, 0.0625, 0.75, 0.0625, 0.75, 0.0, 0.75, 0.3125, 0.75, 0.375, 0.75, 0.375, 0.75, 0.3125, 0.75, 0.875, 0.75, 0.9375, 0.75, 0.9375, 0.75, 0.875, 0.75, 0.625, 0.75, 0.6875, 0.75, 0.6875, 0.75, 0.625, 0.75, 0.1875, 0.75, 0.25, 0.75, 0.25, 0.75, 0.1875, 0.75, 0.25, 0.75, 0.25, 0.875, 0.1875, 0.875, 0.1875, 0.75, 0.25, 0.875, 0.2187, 1.0, 0.1875, 0.875, 0.1875, 0.875, 0.1562, 1.0, 0.125, 0.875, 0.1875, 0.75, 0.1875, 0.875, 0.125, 0.875, 0.125, 0.75, 0.125, 0.875, 0.09375, 1.0, 0.0625, 0.875, 0.125, 0.75, 0.125, 0.875, 0.0625, 0.875, 0.0625, 0.75, 0.0625, 0.75, 0.0625, 0.875, 0.0, 0.875, 0.0, 0.75, 0.0625, 0.875, 0.03125, 1.0, 0.0, 0.875, 1.0, 0.75, 1.0, 0.875, 0.9375, 0.875, 0.9375, 0.75, 1.0, 0.875, 0.9687, 1.0, 0.9375, 0.875, 0.9375, 0.875, 0.9062, 1.0, 0.875, 0.875, 0.9375, 0.75, 0.9375, 0.875, 0.875, 0.875, 0.875, 0.75, 0.875, 0.875, 0.8437, 1.0, 0.8125, 0.875, 0.875, 0.75, 0.875, 0.875, 0.8125, 0.875, 0.8125, 0.75, 0.8125, 0.75, 0.8125, 0.875, 0.75, 0.875, 0.75, 0.75, 0.8125, 0.875, 0.7812, 1.0, 0.75, 0.875])
me_cylinder.materials.append(mat_material_001)
me_cylinder.materials.append(mat_material_002)
me_cylinder.materials.append(mat_material_003)
me_cylinder.update()

# ---- objects
ob_cylinder = bpy.data.objects.new('Cylinder', me_cylinder)
ob_light = bpy.data.objects.new('Light', light_light)
ob_camera = bpy.data.objects.new('Camera', cam_camera)

# ---- transforms, parenting, visibility, modifiers, constraints
ob_cylinder.location = (0.0, 0.0, 0.0)
ob_light.location = (4.076, 1.005, 5.904)
ob_light.rotation_euler = (0.6503, 0.05522, 1.866)
ob_light.lock_rotations_4d = False
ob_light.empty_display_type = 'ARROWS'
ob_light.color = (0.0, 0.0, 0.0, 0.0)
ob_light.lineart.crease_threshold = 0.0
ob_camera.location = (7.359, -6.926, 4.958)
ob_camera.rotation_euler = (1.109, 0.0, 0.8149)
ob_camera.lock_rotations_4d = False
ob_camera.empty_display_type = 'ARROWS'
ob_camera.color = (0.0, 0.0, 0.0, 0.0)
ob_camera.display_type = 'WIRE'
ob_camera.lineart.crease_threshold = 0.0

# ---- collection membership
scene.collection.objects.link(ob_cylinder)
col_collection.objects.link(ob_light)
col_collection.objects.link(ob_camera)

# ---- scene / render settings (as saved in the file)
scene.camera = ob_camera
scene.frame_start = 1; scene.frame_end = 250; scene.frame_set(1)
scene.render.engine = 'BLENDER_EEVEE_NEXT'
scene.cycles.sampling_pattern = 'TABULATED_SOBOL'
bpy.context.view_layer.update()
